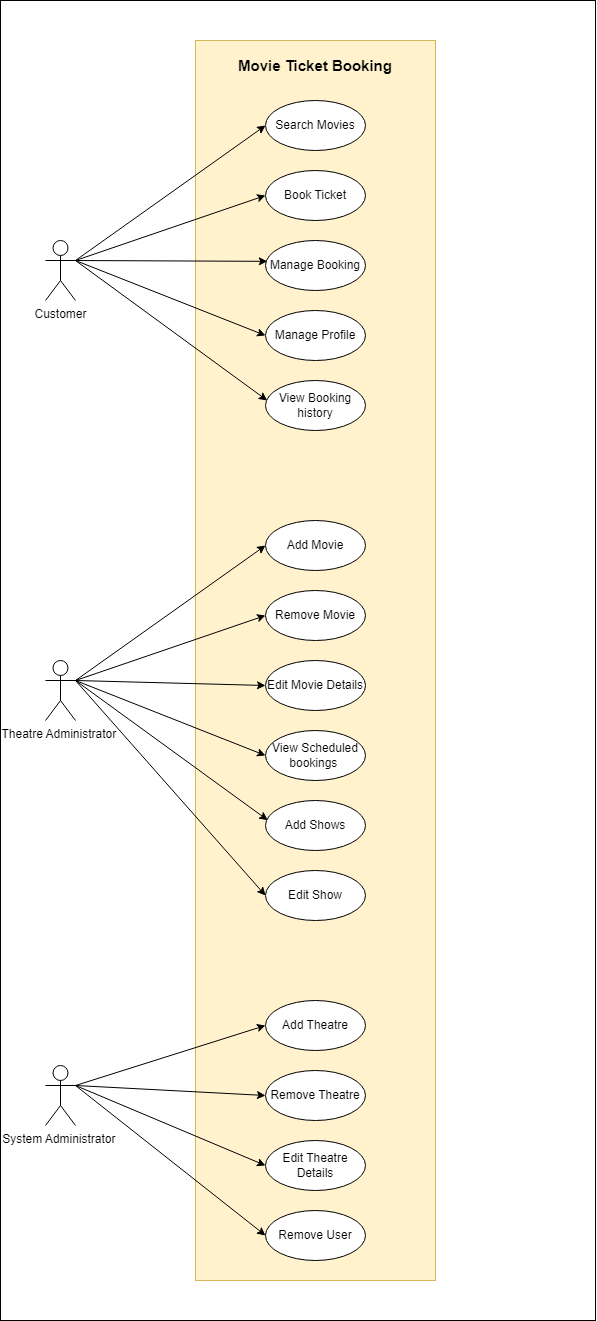

The diagram above was exported from draw.io. Its source (the exported page's mxGraphModel, read from the mxfile embedded in the PNG):
<mxGraphModel dx="1578" dy="935" grid="1" gridSize="10" guides="1" tooltips="1" connect="1" arrows="1" fold="1" page="1" pageScale="1" pageWidth="827" pageHeight="1169" math="0" shadow="0">
  <root>
    <mxCell id="0" />
    <mxCell id="1" parent="0" />
    <mxCell id="u0Y3Z8oXqT2Pup6am5xu-15" value="" style="rounded=0;whiteSpace=wrap;html=1;" vertex="1" parent="1">
      <mxGeometry x="155" width="595" height="1320" as="geometry" />
    </mxCell>
    <mxCell id="ArjMrXQ489HIKMiuhsJ--1" value="" style="rounded=0;whiteSpace=wrap;html=1;fillColor=#fff2cc;strokeColor=#d6b656;" parent="1" vertex="1">
      <mxGeometry x="350" y="40" width="240" height="1240" as="geometry" />
    </mxCell>
    <mxCell id="ArjMrXQ489HIKMiuhsJ--2" value="&lt;b&gt;&lt;font style=&quot;font-size: 15px;&quot;&gt;Movie Ticket Booking&lt;/font&gt;&lt;/b&gt;" style="text;html=1;strokeColor=none;fillColor=none;align=center;verticalAlign=middle;whiteSpace=wrap;rounded=0;" parent="1" vertex="1">
      <mxGeometry x="380" y="50" width="180" height="30" as="geometry" />
    </mxCell>
    <mxCell id="ArjMrXQ489HIKMiuhsJ--3" value="Customer&lt;br&gt;" style="shape=umlActor;verticalLabelPosition=bottom;verticalAlign=top;html=1;outlineConnect=0;comic=0;" parent="1" vertex="1">
      <mxGeometry x="200" y="240" width="30" height="60" as="geometry" />
    </mxCell>
    <mxCell id="ArjMrXQ489HIKMiuhsJ--4" value="Search Movies" style="ellipse;whiteSpace=wrap;html=1;" parent="1" vertex="1">
      <mxGeometry x="420" y="100" width="100" height="50" as="geometry" />
    </mxCell>
    <mxCell id="ArjMrXQ489HIKMiuhsJ--5" value="Book Ticket" style="ellipse;whiteSpace=wrap;html=1;" parent="1" vertex="1">
      <mxGeometry x="420" y="170" width="100" height="50" as="geometry" />
    </mxCell>
    <mxCell id="ArjMrXQ489HIKMiuhsJ--6" value="Manage Booking" style="ellipse;whiteSpace=wrap;html=1;" parent="1" vertex="1">
      <mxGeometry x="420" y="240" width="100" height="50" as="geometry" />
    </mxCell>
    <mxCell id="ArjMrXQ489HIKMiuhsJ--7" value="" style="endArrow=classic;html=1;rounded=0;entryX=0;entryY=0.5;entryDx=0;entryDy=0;exitX=1;exitY=0.3333333333333333;exitDx=0;exitDy=0;exitPerimeter=0;" parent="1" source="ArjMrXQ489HIKMiuhsJ--3" target="ArjMrXQ489HIKMiuhsJ--4" edge="1">
      <mxGeometry width="50" height="50" relative="1" as="geometry">
        <mxPoint x="240" y="200" as="sourcePoint" />
        <mxPoint x="290" y="150" as="targetPoint" />
      </mxGeometry>
    </mxCell>
    <mxCell id="ArjMrXQ489HIKMiuhsJ--8" value="" style="endArrow=classic;html=1;rounded=0;exitX=1;exitY=0.3333333333333333;exitDx=0;exitDy=0;exitPerimeter=0;entryX=0;entryY=0.5;entryDx=0;entryDy=0;" parent="1" source="ArjMrXQ489HIKMiuhsJ--3" target="ArjMrXQ489HIKMiuhsJ--5" edge="1">
      <mxGeometry width="50" height="50" relative="1" as="geometry">
        <mxPoint x="410" y="270" as="sourcePoint" />
        <mxPoint x="460" y="220" as="targetPoint" />
      </mxGeometry>
    </mxCell>
    <mxCell id="ArjMrXQ489HIKMiuhsJ--9" value="" style="endArrow=classic;html=1;rounded=0;exitX=1;exitY=0.3333333333333333;exitDx=0;exitDy=0;exitPerimeter=0;entryX=0.018;entryY=0.417;entryDx=0;entryDy=0;entryPerimeter=0;" parent="1" source="ArjMrXQ489HIKMiuhsJ--3" target="ArjMrXQ489HIKMiuhsJ--6" edge="1">
      <mxGeometry width="50" height="50" relative="1" as="geometry">
        <mxPoint x="410" y="270" as="sourcePoint" />
        <mxPoint x="460" y="220" as="targetPoint" />
      </mxGeometry>
    </mxCell>
    <mxCell id="ArjMrXQ489HIKMiuhsJ--10" value="Manage Profile" style="ellipse;whiteSpace=wrap;html=1;" parent="1" vertex="1">
      <mxGeometry x="420" y="310" width="100" height="50" as="geometry" />
    </mxCell>
    <mxCell id="ArjMrXQ489HIKMiuhsJ--11" value="View Booking history" style="ellipse;whiteSpace=wrap;html=1;" parent="1" vertex="1">
      <mxGeometry x="420" y="380" width="100" height="50" as="geometry" />
    </mxCell>
    <mxCell id="ArjMrXQ489HIKMiuhsJ--12" value="" style="endArrow=classic;html=1;rounded=0;entryX=0;entryY=0.5;entryDx=0;entryDy=0;exitX=1;exitY=0.3333333333333333;exitDx=0;exitDy=0;exitPerimeter=0;" parent="1" source="ArjMrXQ489HIKMiuhsJ--3" target="ArjMrXQ489HIKMiuhsJ--10" edge="1">
      <mxGeometry width="50" height="50" relative="1" as="geometry">
        <mxPoint x="240" y="200" as="sourcePoint" />
        <mxPoint x="460" y="290" as="targetPoint" />
      </mxGeometry>
    </mxCell>
    <mxCell id="ArjMrXQ489HIKMiuhsJ--13" value="" style="endArrow=classic;html=1;rounded=0;entryX=0.017;entryY=0.4;entryDx=0;entryDy=0;entryPerimeter=0;exitX=1;exitY=0.3333333333333333;exitDx=0;exitDy=0;exitPerimeter=0;" parent="1" source="ArjMrXQ489HIKMiuhsJ--3" target="ArjMrXQ489HIKMiuhsJ--11" edge="1">
      <mxGeometry width="50" height="50" relative="1" as="geometry">
        <mxPoint x="240" y="200" as="sourcePoint" />
        <mxPoint x="460" y="290" as="targetPoint" />
      </mxGeometry>
    </mxCell>
    <mxCell id="ArjMrXQ489HIKMiuhsJ--19" value="Theatre Administrator&amp;nbsp;" style="shape=umlActor;verticalLabelPosition=bottom;verticalAlign=top;html=1;outlineConnect=0;" parent="1" vertex="1">
      <mxGeometry x="200" y="660" width="30" height="60" as="geometry" />
    </mxCell>
    <mxCell id="ArjMrXQ489HIKMiuhsJ--20" value="Add Movie" style="ellipse;whiteSpace=wrap;html=1;" parent="1" vertex="1">
      <mxGeometry x="420" y="520" width="100" height="50" as="geometry" />
    </mxCell>
    <mxCell id="ArjMrXQ489HIKMiuhsJ--21" value="Remove Movie" style="ellipse;whiteSpace=wrap;html=1;" parent="1" vertex="1">
      <mxGeometry x="420" y="590" width="100" height="50" as="geometry" />
    </mxCell>
    <mxCell id="ArjMrXQ489HIKMiuhsJ--22" value="" style="endArrow=classic;html=1;rounded=0;exitX=1;exitY=0.3333333333333333;exitDx=0;exitDy=0;exitPerimeter=0;entryX=0;entryY=0.5;entryDx=0;entryDy=0;" parent="1" source="ArjMrXQ489HIKMiuhsJ--19" target="ArjMrXQ489HIKMiuhsJ--20" edge="1">
      <mxGeometry width="50" height="50" relative="1" as="geometry">
        <mxPoint x="410" y="550" as="sourcePoint" />
        <mxPoint x="460" y="500" as="targetPoint" />
      </mxGeometry>
    </mxCell>
    <mxCell id="ArjMrXQ489HIKMiuhsJ--23" value="" style="endArrow=classic;html=1;rounded=0;exitX=1;exitY=0.3333333333333333;exitDx=0;exitDy=0;exitPerimeter=0;entryX=0;entryY=0.5;entryDx=0;entryDy=0;" parent="1" source="ArjMrXQ489HIKMiuhsJ--19" target="ArjMrXQ489HIKMiuhsJ--21" edge="1">
      <mxGeometry width="50" height="50" relative="1" as="geometry">
        <mxPoint x="410" y="550" as="sourcePoint" />
        <mxPoint x="460" y="500" as="targetPoint" />
      </mxGeometry>
    </mxCell>
    <mxCell id="ArjMrXQ489HIKMiuhsJ--24" value="Edit Movie Details" style="ellipse;whiteSpace=wrap;html=1;" parent="1" vertex="1">
      <mxGeometry x="420" y="660" width="100" height="50" as="geometry" />
    </mxCell>
    <mxCell id="ArjMrXQ489HIKMiuhsJ--25" value="" style="endArrow=classic;html=1;rounded=0;exitX=1;exitY=0.3333333333333333;exitDx=0;exitDy=0;exitPerimeter=0;entryX=0;entryY=0.5;entryDx=0;entryDy=0;" parent="1" source="ArjMrXQ489HIKMiuhsJ--19" target="ArjMrXQ489HIKMiuhsJ--24" edge="1">
      <mxGeometry width="50" height="50" relative="1" as="geometry">
        <mxPoint x="410" y="710" as="sourcePoint" />
        <mxPoint x="460" y="660" as="targetPoint" />
      </mxGeometry>
    </mxCell>
    <mxCell id="ArjMrXQ489HIKMiuhsJ--27" value="View Scheduled bookings&amp;nbsp;" style="ellipse;whiteSpace=wrap;html=1;" parent="1" vertex="1">
      <mxGeometry x="420" y="730" width="100" height="50" as="geometry" />
    </mxCell>
    <mxCell id="ArjMrXQ489HIKMiuhsJ--28" value="" style="endArrow=classic;html=1;rounded=0;exitX=1;exitY=0.3333333333333333;exitDx=0;exitDy=0;exitPerimeter=0;entryX=0;entryY=0.5;entryDx=0;entryDy=0;" parent="1" source="ArjMrXQ489HIKMiuhsJ--19" target="ArjMrXQ489HIKMiuhsJ--27" edge="1">
      <mxGeometry width="50" height="50" relative="1" as="geometry">
        <mxPoint x="410" y="710" as="sourcePoint" />
        <mxPoint x="460" y="660" as="targetPoint" />
      </mxGeometry>
    </mxCell>
    <mxCell id="ArjMrXQ489HIKMiuhsJ--30" value="Add Shows" style="ellipse;whiteSpace=wrap;html=1;" parent="1" vertex="1">
      <mxGeometry x="420" y="800" width="100" height="50" as="geometry" />
    </mxCell>
    <mxCell id="ArjMrXQ489HIKMiuhsJ--31" value="Edit Show" style="ellipse;whiteSpace=wrap;html=1;" parent="1" vertex="1">
      <mxGeometry x="420" y="870" width="100" height="50" as="geometry" />
    </mxCell>
    <mxCell id="ArjMrXQ489HIKMiuhsJ--32" value="" style="endArrow=classic;html=1;rounded=0;exitX=1;exitY=0.3333333333333333;exitDx=0;exitDy=0;exitPerimeter=0;entryX=0.022;entryY=0.393;entryDx=0;entryDy=0;entryPerimeter=0;" parent="1" source="ArjMrXQ489HIKMiuhsJ--19" target="ArjMrXQ489HIKMiuhsJ--30" edge="1">
      <mxGeometry width="50" height="50" relative="1" as="geometry">
        <mxPoint x="410" y="750" as="sourcePoint" />
        <mxPoint x="460" y="700" as="targetPoint" />
      </mxGeometry>
    </mxCell>
    <mxCell id="ArjMrXQ489HIKMiuhsJ--33" value="" style="endArrow=classic;html=1;rounded=0;exitX=1;exitY=0.3333333333333333;exitDx=0;exitDy=0;exitPerimeter=0;entryX=0;entryY=0.5;entryDx=0;entryDy=0;" parent="1" source="ArjMrXQ489HIKMiuhsJ--19" target="ArjMrXQ489HIKMiuhsJ--31" edge="1">
      <mxGeometry width="50" height="50" relative="1" as="geometry">
        <mxPoint x="410" y="750" as="sourcePoint" />
        <mxPoint x="460" y="700" as="targetPoint" />
      </mxGeometry>
    </mxCell>
    <mxCell id="u0Y3Z8oXqT2Pup6am5xu-1" value="System Administrator&amp;nbsp;" style="shape=umlActor;verticalLabelPosition=bottom;verticalAlign=top;html=1;outlineConnect=0;" vertex="1" parent="1">
      <mxGeometry x="200" y="1065" width="30" height="60" as="geometry" />
    </mxCell>
    <mxCell id="u0Y3Z8oXqT2Pup6am5xu-2" value="Add Theatre" style="ellipse;whiteSpace=wrap;html=1;" vertex="1" parent="1">
      <mxGeometry x="420" y="1000" width="100" height="50" as="geometry" />
    </mxCell>
    <mxCell id="u0Y3Z8oXqT2Pup6am5xu-3" value="Remove Theatre" style="ellipse;whiteSpace=wrap;html=1;" vertex="1" parent="1">
      <mxGeometry x="420" y="1070" width="100" height="50" as="geometry" />
    </mxCell>
    <mxCell id="u0Y3Z8oXqT2Pup6am5xu-4" value="Remove User" style="ellipse;whiteSpace=wrap;html=1;" vertex="1" parent="1">
      <mxGeometry x="420" y="1210" width="100" height="50" as="geometry" />
    </mxCell>
    <mxCell id="u0Y3Z8oXqT2Pup6am5xu-5" value="Edit Theatre Details" style="ellipse;whiteSpace=wrap;html=1;" vertex="1" parent="1">
      <mxGeometry x="420" y="1140" width="100" height="50" as="geometry" />
    </mxCell>
    <mxCell id="u0Y3Z8oXqT2Pup6am5xu-11" value="" style="endArrow=classic;html=1;rounded=0;entryX=0;entryY=0.5;entryDx=0;entryDy=0;exitX=1;exitY=0.3333333333333333;exitDx=0;exitDy=0;exitPerimeter=0;" edge="1" parent="1" source="u0Y3Z8oXqT2Pup6am5xu-1" target="u0Y3Z8oXqT2Pup6am5xu-2">
      <mxGeometry width="50" height="50" relative="1" as="geometry">
        <mxPoint x="290" y="1115" as="sourcePoint" />
        <mxPoint x="340" y="1065" as="targetPoint" />
      </mxGeometry>
    </mxCell>
    <mxCell id="u0Y3Z8oXqT2Pup6am5xu-12" value="" style="endArrow=classic;html=1;rounded=0;entryX=0;entryY=0.5;entryDx=0;entryDy=0;exitX=1;exitY=0.3333333333333333;exitDx=0;exitDy=0;exitPerimeter=0;" edge="1" parent="1" source="u0Y3Z8oXqT2Pup6am5xu-1" target="u0Y3Z8oXqT2Pup6am5xu-3">
      <mxGeometry width="50" height="50" relative="1" as="geometry">
        <mxPoint x="330" y="1140" as="sourcePoint" />
        <mxPoint x="380" y="1090" as="targetPoint" />
      </mxGeometry>
    </mxCell>
    <mxCell id="u0Y3Z8oXqT2Pup6am5xu-13" value="" style="endArrow=classic;html=1;rounded=0;entryX=0;entryY=0.5;entryDx=0;entryDy=0;exitX=1;exitY=0.3333333333333333;exitDx=0;exitDy=0;exitPerimeter=0;" edge="1" parent="1" source="u0Y3Z8oXqT2Pup6am5xu-1" target="u0Y3Z8oXqT2Pup6am5xu-5">
      <mxGeometry width="50" height="50" relative="1" as="geometry">
        <mxPoint x="300" y="1180" as="sourcePoint" />
        <mxPoint x="340" y="1150" as="targetPoint" />
      </mxGeometry>
    </mxCell>
    <mxCell id="u0Y3Z8oXqT2Pup6am5xu-14" value="" style="endArrow=classic;html=1;rounded=0;entryX=0;entryY=0.5;entryDx=0;entryDy=0;exitX=1;exitY=0.3333333333333333;exitDx=0;exitDy=0;exitPerimeter=0;" edge="1" parent="1" source="u0Y3Z8oXqT2Pup6am5xu-1" target="u0Y3Z8oXqT2Pup6am5xu-4">
      <mxGeometry width="50" height="50" relative="1" as="geometry">
        <mxPoint x="260" y="1250" as="sourcePoint" />
        <mxPoint x="310" y="1200" as="targetPoint" />
      </mxGeometry>
    </mxCell>
  </root>
</mxGraphModel>